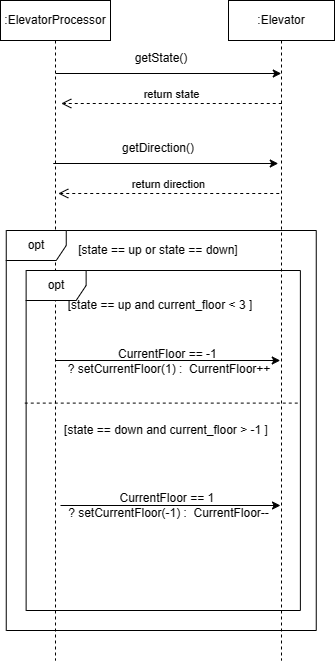

The diagram above was exported from draw.io. Its source (the exported page's mxGraphModel, read from the mxfile embedded in the PNG):
<mxGraphModel dx="879" dy="480" grid="1" gridSize="10" guides="1" tooltips="1" connect="1" arrows="1" fold="1" page="1" pageScale="1" pageWidth="827" pageHeight="1169" math="0" shadow="0">
  <root>
    <mxCell id="0" />
    <mxCell id="1" parent="0" />
    <mxCell id="5SnayaDeYhS1UpRlPFDS-1" value=":ElevatorProcessor" style="shape=umlLifeline;perimeter=lifelinePerimeter;whiteSpace=wrap;html=1;container=1;dropTarget=0;collapsible=0;recursiveResize=0;outlineConnect=0;portConstraint=eastwest;newEdgeStyle={&quot;curved&quot;:0,&quot;rounded&quot;:0};" vertex="1" parent="1">
      <mxGeometry x="120" y="160" width="110" height="660" as="geometry" />
    </mxCell>
    <mxCell id="5SnayaDeYhS1UpRlPFDS-2" value=":Elevator" style="shape=umlLifeline;perimeter=lifelinePerimeter;whiteSpace=wrap;html=1;container=1;dropTarget=0;collapsible=0;recursiveResize=0;outlineConnect=0;portConstraint=eastwest;newEdgeStyle={&quot;curved&quot;:0,&quot;rounded&quot;:0};" vertex="1" parent="1">
      <mxGeometry x="348" y="160" width="106" height="660" as="geometry" />
    </mxCell>
    <mxCell id="mJO7kE6TJTV0PMgEC9E8-1" value="opt" style="shape=umlFrame;whiteSpace=wrap;html=1;pointerEvents=0;" vertex="1" parent="1">
      <mxGeometry x="125.75" y="390" width="310" height="400" as="geometry" />
    </mxCell>
    <mxCell id="mJO7kE6TJTV0PMgEC9E8-3" value="" style="endArrow=classic;html=1;rounded=0;" edge="1" parent="1">
      <mxGeometry width="50" height="50" relative="1" as="geometry">
        <mxPoint x="175.25" y="233" as="sourcePoint" />
        <mxPoint x="400.75" y="233" as="targetPoint" />
      </mxGeometry>
    </mxCell>
    <mxCell id="mJO7kE6TJTV0PMgEC9E8-4" value="getState()" style="text;strokeColor=none;align=center;fillColor=none;html=1;verticalAlign=middle;whiteSpace=wrap;rounded=0;" vertex="1" parent="1">
      <mxGeometry x="250.75" y="203" width="60" height="30" as="geometry" />
    </mxCell>
    <mxCell id="mJO7kE6TJTV0PMgEC9E8-5" value="return state" style="html=1;verticalAlign=bottom;endArrow=open;dashed=1;endSize=8;curved=0;rounded=0;" edge="1" parent="1">
      <mxGeometry relative="1" as="geometry">
        <mxPoint x="401.25" y="263" as="sourcePoint" />
        <mxPoint x="180.75" y="263" as="targetPoint" />
      </mxGeometry>
    </mxCell>
    <mxCell id="mJO7kE6TJTV0PMgEC9E8-6" value="" style="endArrow=classic;html=1;rounded=0;" edge="1" parent="1">
      <mxGeometry width="50" height="50" relative="1" as="geometry">
        <mxPoint x="172.75" y="323" as="sourcePoint" />
        <mxPoint x="397.75" y="323" as="targetPoint" />
      </mxGeometry>
    </mxCell>
    <mxCell id="mJO7kE6TJTV0PMgEC9E8-7" value="getDirection()" style="text;strokeColor=none;align=center;fillColor=none;html=1;verticalAlign=middle;whiteSpace=wrap;rounded=0;" vertex="1" parent="1">
      <mxGeometry x="247.75" y="293" width="60" height="30" as="geometry" />
    </mxCell>
    <mxCell id="mJO7kE6TJTV0PMgEC9E8-8" value="return direction" style="html=1;verticalAlign=bottom;endArrow=open;dashed=1;endSize=8;curved=0;rounded=0;" edge="1" parent="1">
      <mxGeometry relative="1" as="geometry">
        <mxPoint x="398.75" y="353" as="sourcePoint" />
        <mxPoint x="177.75" y="353" as="targetPoint" />
      </mxGeometry>
    </mxCell>
    <mxCell id="mJO7kE6TJTV0PMgEC9E8-9" value="[state == up or state == down]" style="text;strokeColor=none;align=center;fillColor=none;html=1;verticalAlign=middle;whiteSpace=wrap;rounded=0;" vertex="1" parent="1">
      <mxGeometry x="157.75" y="395" width="240" height="30" as="geometry" />
    </mxCell>
    <mxCell id="mJO7kE6TJTV0PMgEC9E8-10" value="opt" style="shape=umlFrame;whiteSpace=wrap;html=1;pointerEvents=0;" vertex="1" parent="1">
      <mxGeometry x="145.63" y="430" width="274.25" height="340" as="geometry" />
    </mxCell>
    <mxCell id="mJO7kE6TJTV0PMgEC9E8-11" value="[state == up and current_floor &amp;lt; 3 ]" style="text;strokeColor=none;align=center;fillColor=none;html=1;verticalAlign=middle;whiteSpace=wrap;rounded=0;" vertex="1" parent="1">
      <mxGeometry x="159.75" y="450" width="240" height="30" as="geometry" />
    </mxCell>
    <mxCell id="mJO7kE6TJTV0PMgEC9E8-12" value="" style="endArrow=classic;html=1;rounded=0;" edge="1" parent="1">
      <mxGeometry width="50" height="50" relative="1" as="geometry">
        <mxPoint x="174.75" y="520" as="sourcePoint" />
        <mxPoint x="399.75" y="520" as="targetPoint" />
      </mxGeometry>
    </mxCell>
    <mxCell id="mJO7kE6TJTV0PMgEC9E8-13" value="CurrentFloor == -1&amp;nbsp;&lt;div&gt;? setCurrentFloor(1) :&amp;nbsp; CurrentFloor++&lt;/div&gt;" style="text;strokeColor=none;align=center;fillColor=none;html=1;verticalAlign=middle;whiteSpace=wrap;rounded=0;" vertex="1" parent="1">
      <mxGeometry x="153.75" y="506" width="270" height="30" as="geometry" />
    </mxCell>
    <mxCell id="mJO7kE6TJTV0PMgEC9E8-15" value="" style="endArrow=none;dashed=1;html=1;rounded=0;exitX=-0.005;exitY=0.39;exitDx=0;exitDy=0;exitPerimeter=0;entryX=0.997;entryY=0.39;entryDx=0;entryDy=0;entryPerimeter=0;" edge="1" parent="1" source="mJO7kE6TJTV0PMgEC9E8-10" target="mJO7kE6TJTV0PMgEC9E8-10">
      <mxGeometry width="50" height="50" relative="1" as="geometry">
        <mxPoint x="390" y="610" as="sourcePoint" />
        <mxPoint x="400" y="563" as="targetPoint" />
      </mxGeometry>
    </mxCell>
    <mxCell id="mJO7kE6TJTV0PMgEC9E8-16" value="[state == down and current_floor &amp;gt; -1 ]" style="text;strokeColor=none;align=center;fillColor=none;html=1;verticalAlign=middle;whiteSpace=wrap;rounded=0;" vertex="1" parent="1">
      <mxGeometry x="165.63" y="575" width="240" height="30" as="geometry" />
    </mxCell>
    <mxCell id="mJO7kE6TJTV0PMgEC9E8-19" value="CurrentFloor == 1&amp;nbsp;&lt;div&gt;? setCurrentFloor(-1) :&amp;nbsp; CurrentFloor--&lt;/div&gt;" style="text;strokeColor=none;align=center;fillColor=none;html=1;verticalAlign=middle;whiteSpace=wrap;rounded=0;" vertex="1" parent="1">
      <mxGeometry x="165.63" y="650" width="245.24" height="30" as="geometry" />
    </mxCell>
    <mxCell id="mJO7kE6TJTV0PMgEC9E8-20" value="" style="endArrow=classic;html=1;rounded=0;" edge="1" parent="1">
      <mxGeometry width="50" height="50" relative="1" as="geometry">
        <mxPoint x="180" y="665" as="sourcePoint" />
        <mxPoint x="400" y="665" as="targetPoint" />
      </mxGeometry>
    </mxCell>
  </root>
</mxGraphModel>